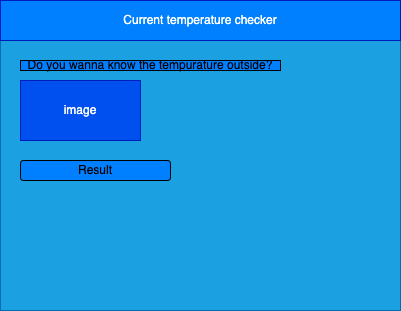

The diagram above was exported from draw.io. Its source (the exported page's mxGraphModel, read from the mxfile embedded in the PNG):
<mxGraphModel dx="1121" dy="751" grid="1" gridSize="10" guides="1" tooltips="1" connect="1" arrows="1" fold="1" page="1" pageScale="1" pageWidth="850" pageHeight="1100" math="0" shadow="0">
  <root>
    <mxCell id="0" />
    <mxCell id="1" parent="0" />
    <mxCell id="2" value="" style="rounded=0;whiteSpace=wrap;html=1;fillColor=#1ba1e2;fontColor=#ffffff;strokeColor=#006EAF;" parent="1" vertex="1">
      <mxGeometry x="80" y="90" width="400" height="300" as="geometry" />
    </mxCell>
    <mxCell id="3" value="Current temperature checker" style="rounded=0;whiteSpace=wrap;html=1;fillColor=#007FFF;fontColor=#ffffff;strokeColor=#001DBC;" parent="1" vertex="1">
      <mxGeometry x="80" y="80" width="400" height="40" as="geometry" />
    </mxCell>
    <mxCell id="7" value="image" style="rounded=0;whiteSpace=wrap;html=1;fillColor=#0050ef;fontColor=#ffffff;strokeColor=#001DBC;" parent="1" vertex="1">
      <mxGeometry x="100" y="160" width="120" height="60" as="geometry" />
    </mxCell>
    <mxCell id="8" value="Do you wanna know the tempurature outside?" style="rounded=0;whiteSpace=wrap;html=1;fillColor=#007FFF;" parent="1" vertex="1">
      <mxGeometry x="100" y="140" width="260" height="10" as="geometry" />
    </mxCell>
    <mxCell id="11" value="Result" style="rounded=1;whiteSpace=wrap;html=1;fillColor=#007FFF;" parent="1" vertex="1">
      <mxGeometry x="100" y="240" width="150" height="20" as="geometry" />
    </mxCell>
  </root>
</mxGraphModel>